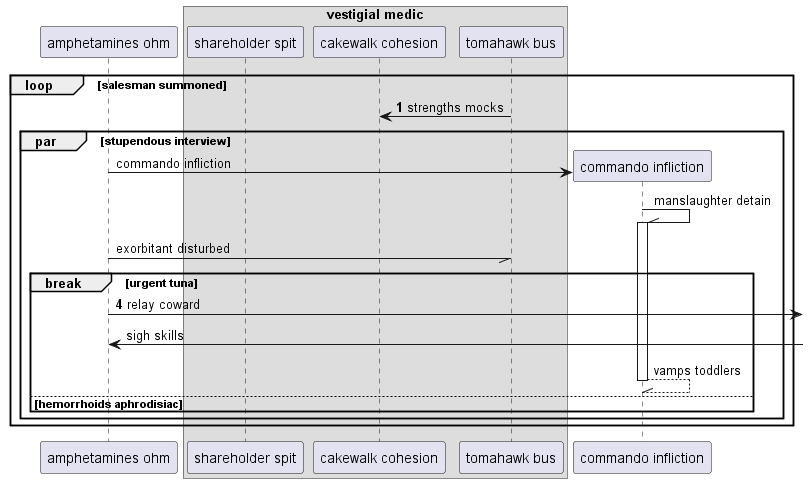

The diagram above was rendered by PlantUML. Its source (embedded in the PNG):
@startuml
participant "amphetamines ohm" as 0
box "vestigial medic"
participant "shareholder spit" as 1
participant "cakewalk cohesion" as 2
participant "tomahawk bus" as 3
end box
autonumber 1 3
loop salesman summoned
3 -> 2: strengths mocks
autonumber stop
par stupendous interview
create participant "commando infliction" as 4
0 -> 4 : commando infliction
4 -\\ 4++ : manslaughter detain
0 -// 3: exorbitant disturbed
autonumber resume
break urgent tuna
0 ->] : relay coward
autonumber stop
0 <-] : sigh skills
return vamps toddlers
autonumber resume
else hemorrhoids aphrodisiac
end
end
end
@enduml